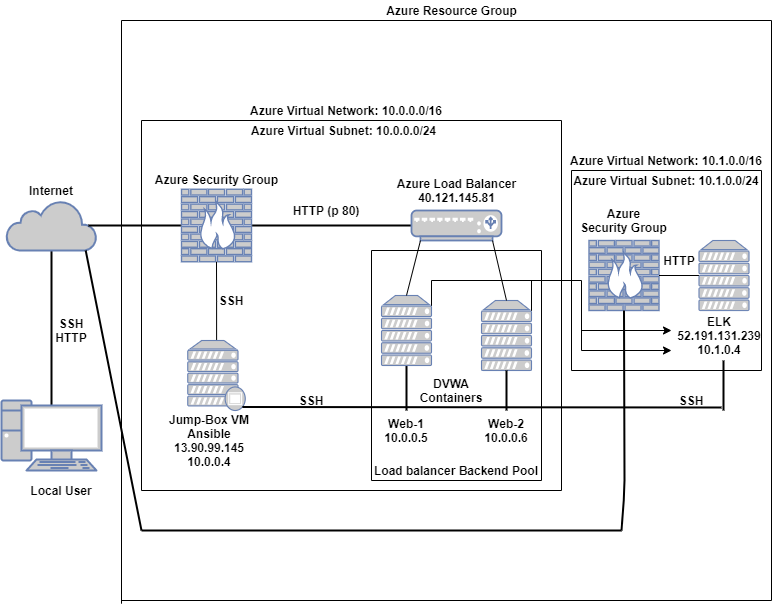

The diagram above was exported from draw.io. Its source (the exported page's mxGraphModel, read from the mxfile embedded in the PNG):
<mxGraphModel dx="1038" dy="582" grid="1" gridSize="10" guides="1" tooltips="1" connect="1" arrows="1" fold="1" page="1" pageScale="1" pageWidth="850" pageHeight="1100" math="0" shadow="0">
  <root>
    <mxCell id="0" />
    <mxCell id="1" parent="0" />
    <mxCell id="BR-gYQFjZOoOKO1rRWGl-3" style="edgeStyle=orthogonalEdgeStyle;rounded=0;orthogonalLoop=1;jettySize=auto;html=1;exitX=0.5;exitY=0.07;exitDx=0;exitDy=0;exitPerimeter=0;entryX=0.5;entryY=1;entryDx=0;entryDy=0;entryPerimeter=0;strokeWidth=2;endArrow=none;endFill=0;" edge="1" parent="1" source="BR-gYQFjZOoOKO1rRWGl-1" target="BR-gYQFjZOoOKO1rRWGl-2">
      <mxGeometry relative="1" as="geometry" />
    </mxCell>
    <mxCell id="BR-gYQFjZOoOKO1rRWGl-1" value="" style="fontColor=#0066CC;verticalAlign=top;verticalLabelPosition=bottom;labelPosition=center;align=center;html=1;outlineConnect=0;fillColor=#CCCCCC;strokeColor=#6881B3;gradientColor=none;gradientDirection=north;strokeWidth=2;shape=mxgraph.networks.pc;" vertex="1" parent="1">
      <mxGeometry x="70" y="430" width="100" height="70" as="geometry" />
    </mxCell>
    <mxCell id="BR-gYQFjZOoOKO1rRWGl-2" value="" style="html=1;outlineConnect=0;fillColor=#CCCCCC;strokeColor=#6881B3;gradientColor=none;gradientDirection=north;strokeWidth=2;shape=mxgraph.networks.cloud;fontColor=#ffffff;" vertex="1" parent="1">
      <mxGeometry x="75" y="230" width="90" height="50" as="geometry" />
    </mxCell>
    <mxCell id="BR-gYQFjZOoOKO1rRWGl-5" style="edgeStyle=orthogonalEdgeStyle;rounded=0;orthogonalLoop=1;jettySize=auto;html=1;entryX=0.91;entryY=0.5;entryDx=0;entryDy=0;entryPerimeter=0;endArrow=none;endFill=0;strokeWidth=2;" edge="1" parent="1" source="BR-gYQFjZOoOKO1rRWGl-4" target="BR-gYQFjZOoOKO1rRWGl-2">
      <mxGeometry relative="1" as="geometry" />
    </mxCell>
    <mxCell id="BR-gYQFjZOoOKO1rRWGl-18" style="edgeStyle=orthogonalEdgeStyle;rounded=0;orthogonalLoop=1;jettySize=auto;html=1;exitX=1;exitY=0.5;exitDx=0;exitDy=0;exitPerimeter=0;endArrow=none;endFill=0;strokeWidth=2;" edge="1" parent="1" source="BR-gYQFjZOoOKO1rRWGl-4" target="BR-gYQFjZOoOKO1rRWGl-8">
      <mxGeometry relative="1" as="geometry" />
    </mxCell>
    <mxCell id="BR-gYQFjZOoOKO1rRWGl-4" value="" style="fontColor=#0066CC;verticalAlign=top;verticalLabelPosition=bottom;labelPosition=center;align=center;html=1;outlineConnect=0;fillColor=#CCCCCC;strokeColor=#6881B3;gradientColor=none;gradientDirection=north;strokeWidth=2;shape=mxgraph.networks.firewall;" vertex="1" parent="1">
      <mxGeometry x="250" y="218.75" width="70" height="72.5" as="geometry" />
    </mxCell>
    <mxCell id="BR-gYQFjZOoOKO1rRWGl-7" style="edgeStyle=orthogonalEdgeStyle;rounded=0;orthogonalLoop=1;jettySize=auto;html=1;endArrow=none;endFill=0;strokeWidth=1;entryX=0.5;entryY=1;entryDx=0;entryDy=0;entryPerimeter=0;" edge="1" parent="1" source="BR-gYQFjZOoOKO1rRWGl-6" target="BR-gYQFjZOoOKO1rRWGl-4">
      <mxGeometry relative="1" as="geometry">
        <mxPoint x="285" y="320" as="targetPoint" />
      </mxGeometry>
    </mxCell>
    <mxCell id="BR-gYQFjZOoOKO1rRWGl-6" value="" style="fontColor=#0066CC;verticalAlign=top;verticalLabelPosition=bottom;labelPosition=center;align=center;html=1;outlineConnect=0;fillColor=#CCCCCC;strokeColor=#6881B3;gradientColor=none;gradientDirection=north;strokeWidth=2;shape=mxgraph.networks.proxy_server;" vertex="1" parent="1">
      <mxGeometry x="256.25" y="370" width="57.5" height="70" as="geometry" />
    </mxCell>
    <mxCell id="BR-gYQFjZOoOKO1rRWGl-8" value="" style="fontColor=#0066CC;verticalAlign=top;verticalLabelPosition=bottom;labelPosition=center;align=center;html=1;outlineConnect=0;fillColor=#CCCCCC;strokeColor=#6881B3;gradientColor=none;gradientDirection=north;strokeWidth=2;shape=mxgraph.networks.load_balancer;" vertex="1" parent="1">
      <mxGeometry x="480" y="240" width="90" height="30" as="geometry" />
    </mxCell>
    <mxCell id="BR-gYQFjZOoOKO1rRWGl-22" style="rounded=0;orthogonalLoop=1;jettySize=auto;html=1;exitX=0.5;exitY=1;exitDx=0;exitDy=0;exitPerimeter=0;endArrow=none;endFill=0;strokeWidth=2;" edge="1" parent="1" source="BR-gYQFjZOoOKO1rRWGl-9">
      <mxGeometry relative="1" as="geometry">
        <mxPoint x="475" y="440" as="targetPoint" />
      </mxGeometry>
    </mxCell>
    <mxCell id="BR-gYQFjZOoOKO1rRWGl-81" style="edgeStyle=none;rounded=0;orthogonalLoop=1;jettySize=auto;html=1;exitX=1;exitY=0.15;exitDx=0;exitDy=0;exitPerimeter=0;endArrow=none;endFill=0;strokeWidth=1;" edge="1" parent="1" source="BR-gYQFjZOoOKO1rRWGl-9">
      <mxGeometry relative="1" as="geometry">
        <mxPoint x="500" y="310" as="targetPoint" />
      </mxGeometry>
    </mxCell>
    <mxCell id="BR-gYQFjZOoOKO1rRWGl-9" value="" style="fontColor=#0066CC;verticalAlign=top;verticalLabelPosition=bottom;labelPosition=center;align=center;html=1;outlineConnect=0;fillColor=#CCCCCC;strokeColor=#6881B3;gradientColor=none;gradientDirection=north;strokeWidth=2;shape=mxgraph.networks.server;" vertex="1" parent="1">
      <mxGeometry x="450" y="325" width="50" height="70" as="geometry" />
    </mxCell>
    <mxCell id="BR-gYQFjZOoOKO1rRWGl-82" style="edgeStyle=none;rounded=0;orthogonalLoop=1;jettySize=auto;html=1;exitX=1;exitY=0.15;exitDx=0;exitDy=0;exitPerimeter=0;endArrow=none;endFill=0;strokeWidth=1;" edge="1" parent="1" source="BR-gYQFjZOoOKO1rRWGl-10">
      <mxGeometry relative="1" as="geometry">
        <mxPoint x="600" y="310" as="targetPoint" />
      </mxGeometry>
    </mxCell>
    <mxCell id="BR-gYQFjZOoOKO1rRWGl-10" value="" style="fontColor=#0066CC;verticalAlign=top;verticalLabelPosition=bottom;labelPosition=center;align=center;html=1;outlineConnect=0;fillColor=#CCCCCC;strokeColor=#6881B3;gradientColor=none;gradientDirection=north;strokeWidth=2;shape=mxgraph.networks.server;" vertex="1" parent="1">
      <mxGeometry x="550" y="330" width="50" height="70" as="geometry" />
    </mxCell>
    <mxCell id="BR-gYQFjZOoOKO1rRWGl-16" value="" style="endArrow=none;html=1;strokeWidth=1;entryX=0.9;entryY=1;entryDx=0;entryDy=0;entryPerimeter=0;exitX=0.5;exitY=0;exitDx=0;exitDy=0;exitPerimeter=0;" edge="1" parent="1" source="BR-gYQFjZOoOKO1rRWGl-10" target="BR-gYQFjZOoOKO1rRWGl-8">
      <mxGeometry width="50" height="50" relative="1" as="geometry">
        <mxPoint x="500" y="320" as="sourcePoint" />
        <mxPoint x="550" y="270" as="targetPoint" />
      </mxGeometry>
    </mxCell>
    <mxCell id="BR-gYQFjZOoOKO1rRWGl-17" value="" style="endArrow=none;html=1;strokeWidth=1;entryX=0.1;entryY=1;entryDx=0;entryDy=0;entryPerimeter=0;exitX=0.5;exitY=0;exitDx=0;exitDy=0;exitPerimeter=0;" edge="1" parent="1" source="BR-gYQFjZOoOKO1rRWGl-9" target="BR-gYQFjZOoOKO1rRWGl-8">
      <mxGeometry width="50" height="50" relative="1" as="geometry">
        <mxPoint x="500" y="320" as="sourcePoint" />
        <mxPoint x="550" y="270" as="targetPoint" />
      </mxGeometry>
    </mxCell>
    <mxCell id="BR-gYQFjZOoOKO1rRWGl-21" value="" style="endArrow=none;html=1;strokeWidth=2;exitX=0.95;exitY=0.95;exitDx=0;exitDy=0;exitPerimeter=0;" edge="1" parent="1" source="BR-gYQFjZOoOKO1rRWGl-6">
      <mxGeometry width="50" height="50" relative="1" as="geometry">
        <mxPoint x="400" y="430" as="sourcePoint" />
        <mxPoint x="790" y="437" as="targetPoint" />
      </mxGeometry>
    </mxCell>
    <mxCell id="BR-gYQFjZOoOKO1rRWGl-28" value="" style="endArrow=none;html=1;strokeWidth=1;" edge="1" parent="1">
      <mxGeometry width="50" height="50" relative="1" as="geometry">
        <mxPoint x="210" y="150" as="sourcePoint" />
        <mxPoint x="210" y="520" as="targetPoint" />
      </mxGeometry>
    </mxCell>
    <mxCell id="BR-gYQFjZOoOKO1rRWGl-29" value="" style="endArrow=none;html=1;strokeWidth=1;" edge="1" parent="1">
      <mxGeometry width="50" height="50" relative="1" as="geometry">
        <mxPoint x="210" y="150" as="sourcePoint" />
        <mxPoint x="630" y="150" as="targetPoint" />
      </mxGeometry>
    </mxCell>
    <mxCell id="BR-gYQFjZOoOKO1rRWGl-31" value="" style="endArrow=none;html=1;strokeWidth=1;" edge="1" parent="1">
      <mxGeometry width="50" height="50" relative="1" as="geometry">
        <mxPoint x="630" y="520" as="sourcePoint" />
        <mxPoint x="630" y="150" as="targetPoint" />
      </mxGeometry>
    </mxCell>
    <mxCell id="BR-gYQFjZOoOKO1rRWGl-32" value="" style="endArrow=none;html=1;strokeWidth=2;exitX=0.5;exitY=1;exitDx=0;exitDy=0;exitPerimeter=0;" edge="1" parent="1" source="BR-gYQFjZOoOKO1rRWGl-10">
      <mxGeometry width="50" height="50" relative="1" as="geometry">
        <mxPoint x="500" y="320" as="sourcePoint" />
        <mxPoint x="575" y="440" as="targetPoint" />
      </mxGeometry>
    </mxCell>
    <mxCell id="BR-gYQFjZOoOKO1rRWGl-33" value="&lt;b&gt;Local User&lt;/b&gt;" style="text;html=1;strokeColor=none;fillColor=none;align=center;verticalAlign=middle;whiteSpace=wrap;rounded=0;" vertex="1" parent="1">
      <mxGeometry x="95" y="510" width="70" height="20" as="geometry" />
    </mxCell>
    <mxCell id="BR-gYQFjZOoOKO1rRWGl-34" value="&lt;b&gt;Internet&lt;/b&gt;" style="text;html=1;strokeColor=none;fillColor=none;align=center;verticalAlign=middle;whiteSpace=wrap;rounded=0;" vertex="1" parent="1">
      <mxGeometry x="100" y="210" width="40" height="20" as="geometry" />
    </mxCell>
    <mxCell id="BR-gYQFjZOoOKO1rRWGl-35" value="&lt;b&gt;SSH&lt;br&gt;HTTP&lt;br&gt;&lt;/b&gt;" style="text;html=1;strokeColor=none;fillColor=none;align=center;verticalAlign=middle;whiteSpace=wrap;rounded=0;" vertex="1" parent="1">
      <mxGeometry x="120" y="350" width="40" height="20" as="geometry" />
    </mxCell>
    <mxCell id="BR-gYQFjZOoOKO1rRWGl-36" value="&lt;b&gt;Azure Security Group&lt;/b&gt;" style="text;html=1;strokeColor=none;fillColor=none;align=center;verticalAlign=middle;whiteSpace=wrap;rounded=0;" vertex="1" parent="1">
      <mxGeometry x="217.5" y="198.75" width="135" height="20" as="geometry" />
    </mxCell>
    <mxCell id="BR-gYQFjZOoOKO1rRWGl-37" value="&lt;b&gt;Azure Load Balancer&lt;br&gt;40.121.145.81&lt;br&gt;&lt;/b&gt;" style="text;html=1;strokeColor=none;fillColor=none;align=center;verticalAlign=middle;whiteSpace=wrap;rounded=0;" vertex="1" parent="1">
      <mxGeometry x="457.5" y="210" width="135" height="20" as="geometry" />
    </mxCell>
    <mxCell id="BR-gYQFjZOoOKO1rRWGl-38" value="&lt;b&gt;Azure Virtual Network: 10.0.0.0/16&lt;/b&gt;" style="text;html=1;strokeColor=none;fillColor=none;align=center;verticalAlign=middle;whiteSpace=wrap;rounded=0;" vertex="1" parent="1">
      <mxGeometry x="310" y="130" width="210" height="20" as="geometry" />
    </mxCell>
    <mxCell id="BR-gYQFjZOoOKO1rRWGl-39" value="&lt;b&gt;Azure Virtual Subnet: 10.0.0.0/24&lt;/b&gt;" style="text;html=1;strokeColor=none;fillColor=none;align=center;verticalAlign=middle;whiteSpace=wrap;rounded=0;" vertex="1" parent="1">
      <mxGeometry x="310" y="150" width="205" height="20" as="geometry" />
    </mxCell>
    <mxCell id="BR-gYQFjZOoOKO1rRWGl-40" value="" style="fontColor=#0066CC;verticalAlign=top;verticalLabelPosition=bottom;labelPosition=center;align=center;html=1;outlineConnect=0;fillColor=#CCCCCC;strokeColor=#6881B3;gradientColor=none;gradientDirection=north;strokeWidth=2;shape=mxgraph.networks.firewall;" vertex="1" parent="1">
      <mxGeometry x="657.5" y="270" width="70" height="70" as="geometry" />
    </mxCell>
    <mxCell id="BR-gYQFjZOoOKO1rRWGl-41" value="" style="endArrow=none;html=1;strokeWidth=1;" edge="1" parent="1">
      <mxGeometry width="50" height="50" relative="1" as="geometry">
        <mxPoint x="210" y="520" as="sourcePoint" />
        <mxPoint x="630" y="520" as="targetPoint" />
      </mxGeometry>
    </mxCell>
    <mxCell id="BR-gYQFjZOoOKO1rRWGl-42" value="&lt;b&gt;DVWA&lt;br&gt;Containers&lt;br&gt;&lt;/b&gt;" style="text;html=1;strokeColor=none;fillColor=none;align=center;verticalAlign=middle;whiteSpace=wrap;rounded=0;" vertex="1" parent="1">
      <mxGeometry x="500" y="410" width="40" height="20" as="geometry" />
    </mxCell>
    <mxCell id="BR-gYQFjZOoOKO1rRWGl-43" value="&lt;b&gt;Web-1&lt;br&gt;10.0.0.5&lt;br&gt;&lt;/b&gt;" style="text;html=1;strokeColor=none;fillColor=none;align=center;verticalAlign=middle;whiteSpace=wrap;rounded=0;" vertex="1" parent="1">
      <mxGeometry x="455" y="450" width="40" height="20" as="geometry" />
    </mxCell>
    <mxCell id="BR-gYQFjZOoOKO1rRWGl-44" value="&lt;b&gt;Web-2&lt;br&gt;10.0.0.6&lt;/b&gt;" style="text;html=1;strokeColor=none;fillColor=none;align=center;verticalAlign=middle;whiteSpace=wrap;rounded=0;" vertex="1" parent="1">
      <mxGeometry x="555" y="450" width="40" height="20" as="geometry" />
    </mxCell>
    <mxCell id="BR-gYQFjZOoOKO1rRWGl-45" value="" style="endArrow=none;html=1;strokeWidth=1;" edge="1" parent="1">
      <mxGeometry width="50" height="50" relative="1" as="geometry">
        <mxPoint x="440" y="280" as="sourcePoint" />
        <mxPoint x="610" y="280" as="targetPoint" />
      </mxGeometry>
    </mxCell>
    <mxCell id="BR-gYQFjZOoOKO1rRWGl-47" value="" style="endArrow=none;html=1;strokeWidth=1;" edge="1" parent="1">
      <mxGeometry width="50" height="50" relative="1" as="geometry">
        <mxPoint x="440" y="280" as="sourcePoint" />
        <mxPoint x="440" y="510" as="targetPoint" />
      </mxGeometry>
    </mxCell>
    <mxCell id="BR-gYQFjZOoOKO1rRWGl-48" value="" style="endArrow=none;html=1;strokeWidth=1;" edge="1" parent="1">
      <mxGeometry width="50" height="50" relative="1" as="geometry">
        <mxPoint x="440" y="510" as="sourcePoint" />
        <mxPoint x="610" y="510" as="targetPoint" />
      </mxGeometry>
    </mxCell>
    <mxCell id="BR-gYQFjZOoOKO1rRWGl-49" value="" style="endArrow=none;html=1;strokeWidth=1;" edge="1" parent="1">
      <mxGeometry width="50" height="50" relative="1" as="geometry">
        <mxPoint x="610" y="510" as="sourcePoint" />
        <mxPoint x="610" y="280" as="targetPoint" />
      </mxGeometry>
    </mxCell>
    <mxCell id="BR-gYQFjZOoOKO1rRWGl-50" value="&lt;b&gt;Load balancer Backend Pool&lt;/b&gt;" style="text;html=1;strokeColor=none;fillColor=none;align=center;verticalAlign=middle;whiteSpace=wrap;rounded=0;" vertex="1" parent="1">
      <mxGeometry x="435" y="490" width="180" height="20" as="geometry" />
    </mxCell>
    <mxCell id="BR-gYQFjZOoOKO1rRWGl-51" value="&lt;b&gt;Jump-Box VM&lt;br&gt;Ansible&lt;br&gt;13.90.99.145&lt;br&gt;10.0.0.4&lt;br&gt;&lt;/b&gt;" style="text;html=1;strokeColor=none;fillColor=none;align=center;verticalAlign=middle;whiteSpace=wrap;rounded=0;" vertex="1" parent="1">
      <mxGeometry x="236.25" y="460" width="83.75" height="20" as="geometry" />
    </mxCell>
    <mxCell id="BR-gYQFjZOoOKO1rRWGl-53" style="edgeStyle=none;rounded=0;orthogonalLoop=1;jettySize=auto;html=1;entryX=1;entryY=0.5;entryDx=0;entryDy=0;entryPerimeter=0;endArrow=none;endFill=0;strokeWidth=1;" edge="1" parent="1" source="BR-gYQFjZOoOKO1rRWGl-52" target="BR-gYQFjZOoOKO1rRWGl-40">
      <mxGeometry relative="1" as="geometry" />
    </mxCell>
    <mxCell id="BR-gYQFjZOoOKO1rRWGl-52" value="" style="fontColor=#0066CC;verticalAlign=top;verticalLabelPosition=bottom;labelPosition=center;align=center;html=1;outlineConnect=0;fillColor=#CCCCCC;strokeColor=#6881B3;gradientColor=none;gradientDirection=north;strokeWidth=2;shape=mxgraph.networks.server;" vertex="1" parent="1">
      <mxGeometry x="767.5" y="270" width="50" height="70" as="geometry" />
    </mxCell>
    <mxCell id="BR-gYQFjZOoOKO1rRWGl-54" value="&lt;b&gt;HTTP&lt;/b&gt;" style="text;html=1;strokeColor=none;fillColor=none;align=center;verticalAlign=middle;whiteSpace=wrap;rounded=0;" vertex="1" parent="1">
      <mxGeometry x="727.5" y="280" width="40" height="20" as="geometry" />
    </mxCell>
    <mxCell id="BR-gYQFjZOoOKO1rRWGl-55" value="&lt;b&gt;Azure&lt;br&gt;Security Group&lt;br&gt;&lt;/b&gt;" style="text;html=1;strokeColor=none;fillColor=none;align=center;verticalAlign=middle;whiteSpace=wrap;rounded=0;" vertex="1" parent="1">
      <mxGeometry x="645" y="240" width="95" height="20" as="geometry" />
    </mxCell>
    <mxCell id="BR-gYQFjZOoOKO1rRWGl-56" value="&lt;b&gt;ELK&lt;br&gt;52.191.131.239&lt;br&gt;10.1.0.4&lt;br&gt;&lt;/b&gt;" style="text;html=1;strokeColor=none;fillColor=none;align=center;verticalAlign=middle;whiteSpace=wrap;rounded=0;" vertex="1" parent="1">
      <mxGeometry x="767.5" y="355" width="40" height="20" as="geometry" />
    </mxCell>
    <mxCell id="BR-gYQFjZOoOKO1rRWGl-57" value="" style="endArrow=none;html=1;strokeWidth=2;" edge="1" parent="1">
      <mxGeometry width="50" height="50" relative="1" as="geometry">
        <mxPoint x="792" y="390" as="sourcePoint" />
        <mxPoint x="792" y="440" as="targetPoint" />
      </mxGeometry>
    </mxCell>
    <mxCell id="BR-gYQFjZOoOKO1rRWGl-58" value="" style="endArrow=none;html=1;strokeWidth=1;" edge="1" parent="1">
      <mxGeometry width="50" height="50" relative="1" as="geometry">
        <mxPoint x="640" y="400" as="sourcePoint" />
        <mxPoint x="640" y="200" as="targetPoint" />
      </mxGeometry>
    </mxCell>
    <mxCell id="BR-gYQFjZOoOKO1rRWGl-59" style="edgeStyle=none;rounded=0;orthogonalLoop=1;jettySize=auto;html=1;exitX=0.5;exitY=1;exitDx=0;exitDy=0;endArrow=none;endFill=0;strokeWidth=1;" edge="1" parent="1" source="BR-gYQFjZOoOKO1rRWGl-56" target="BR-gYQFjZOoOKO1rRWGl-56">
      <mxGeometry relative="1" as="geometry" />
    </mxCell>
    <mxCell id="BR-gYQFjZOoOKO1rRWGl-60" value="" style="endArrow=none;html=1;strokeWidth=1;" edge="1" parent="1">
      <mxGeometry width="50" height="50" relative="1" as="geometry">
        <mxPoint x="640" y="400" as="sourcePoint" />
        <mxPoint x="830" y="400" as="targetPoint" />
      </mxGeometry>
    </mxCell>
    <mxCell id="BR-gYQFjZOoOKO1rRWGl-62" value="" style="endArrow=none;html=1;strokeWidth=1;" edge="1" parent="1">
      <mxGeometry width="50" height="50" relative="1" as="geometry">
        <mxPoint x="830" y="400" as="sourcePoint" />
        <mxPoint x="830" y="200" as="targetPoint" />
      </mxGeometry>
    </mxCell>
    <mxCell id="BR-gYQFjZOoOKO1rRWGl-63" value="" style="endArrow=none;html=1;strokeWidth=1;" edge="1" parent="1">
      <mxGeometry width="50" height="50" relative="1" as="geometry">
        <mxPoint x="640" y="200" as="sourcePoint" />
        <mxPoint x="830" y="200" as="targetPoint" />
      </mxGeometry>
    </mxCell>
    <mxCell id="BR-gYQFjZOoOKO1rRWGl-64" value="&lt;b&gt;Azure Virtual Subnet: 10.1.0.0/24&lt;/b&gt;" style="text;html=1;strokeColor=none;fillColor=none;align=center;verticalAlign=middle;whiteSpace=wrap;rounded=0;" vertex="1" parent="1">
      <mxGeometry x="630" y="200" width="210" height="20" as="geometry" />
    </mxCell>
    <mxCell id="BR-gYQFjZOoOKO1rRWGl-65" value="&lt;b&gt;Azure Virtual Network: 10.1.0.0/16&lt;/b&gt;" style="text;html=1;strokeColor=none;fillColor=none;align=center;verticalAlign=middle;whiteSpace=wrap;rounded=0;" vertex="1" parent="1">
      <mxGeometry x="635" y="180" width="200" height="20" as="geometry" />
    </mxCell>
    <mxCell id="BR-gYQFjZOoOKO1rRWGl-66" value="" style="endArrow=none;html=1;strokeWidth=1;" edge="1" parent="1">
      <mxGeometry width="50" height="50" relative="1" as="geometry">
        <mxPoint x="190" y="50" as="sourcePoint" />
        <mxPoint x="190" y="633.2000122070312" as="targetPoint" />
      </mxGeometry>
    </mxCell>
    <mxCell id="BR-gYQFjZOoOKO1rRWGl-67" value="" style="endArrow=none;html=1;strokeWidth=1;" edge="1" parent="1">
      <mxGeometry width="50" height="50" relative="1" as="geometry">
        <mxPoint x="190" y="630" as="sourcePoint" />
        <mxPoint x="840" y="630" as="targetPoint" />
      </mxGeometry>
    </mxCell>
    <mxCell id="BR-gYQFjZOoOKO1rRWGl-68" value="" style="endArrow=none;html=1;strokeWidth=1;" edge="1" parent="1">
      <mxGeometry width="50" height="50" relative="1" as="geometry">
        <mxPoint x="840" y="630" as="sourcePoint" />
        <mxPoint x="840" y="50" as="targetPoint" />
      </mxGeometry>
    </mxCell>
    <mxCell id="BR-gYQFjZOoOKO1rRWGl-69" value="" style="endArrow=none;html=1;strokeWidth=1;" edge="1" parent="1">
      <mxGeometry width="50" height="50" relative="1" as="geometry">
        <mxPoint x="190" y="50" as="sourcePoint" />
        <mxPoint x="840" y="50" as="targetPoint" />
      </mxGeometry>
    </mxCell>
    <mxCell id="BR-gYQFjZOoOKO1rRWGl-70" value="&lt;b&gt;Azure Resource Group&lt;/b&gt;" style="text;html=1;strokeColor=none;fillColor=none;align=center;verticalAlign=middle;whiteSpace=wrap;rounded=0;" vertex="1" parent="1">
      <mxGeometry x="437.5" y="30" width="165" height="20" as="geometry" />
    </mxCell>
    <mxCell id="BR-gYQFjZOoOKO1rRWGl-72" value="&lt;b&gt;SSH&lt;/b&gt;" style="text;html=1;strokeColor=none;fillColor=none;align=center;verticalAlign=middle;whiteSpace=wrap;rounded=0;" vertex="1" parent="1">
      <mxGeometry x="360" y="420" width="40" height="20" as="geometry" />
    </mxCell>
    <mxCell id="BR-gYQFjZOoOKO1rRWGl-73" value="&lt;b&gt;SSH&lt;/b&gt;" style="text;html=1;strokeColor=none;fillColor=none;align=center;verticalAlign=middle;whiteSpace=wrap;rounded=0;" vertex="1" parent="1">
      <mxGeometry x="280" y="320" width="40" height="20" as="geometry" />
    </mxCell>
    <mxCell id="BR-gYQFjZOoOKO1rRWGl-74" value="&lt;b&gt;HTTP (p 80)&lt;/b&gt;" style="text;html=1;strokeColor=none;fillColor=none;align=center;verticalAlign=middle;whiteSpace=wrap;rounded=0;" vertex="1" parent="1">
      <mxGeometry x="360" y="230" width="70" height="20" as="geometry" />
    </mxCell>
    <mxCell id="BR-gYQFjZOoOKO1rRWGl-75" value="&lt;b&gt;SSH&lt;/b&gt;" style="text;html=1;strokeColor=none;fillColor=none;align=center;verticalAlign=middle;whiteSpace=wrap;rounded=0;" vertex="1" parent="1">
      <mxGeometry x="740" y="420" width="40" height="20" as="geometry" />
    </mxCell>
    <mxCell id="BR-gYQFjZOoOKO1rRWGl-76" value="" style="endArrow=none;html=1;strokeWidth=2;exitX=0.88;exitY=1;exitDx=0;exitDy=0;exitPerimeter=0;" edge="1" parent="1" source="BR-gYQFjZOoOKO1rRWGl-2">
      <mxGeometry width="50" height="50" relative="1" as="geometry">
        <mxPoint x="510" y="490" as="sourcePoint" />
        <mxPoint x="210" y="560" as="targetPoint" />
      </mxGeometry>
    </mxCell>
    <mxCell id="BR-gYQFjZOoOKO1rRWGl-77" value="" style="endArrow=none;html=1;strokeWidth=2;" edge="1" parent="1">
      <mxGeometry width="50" height="50" relative="1" as="geometry">
        <mxPoint x="210" y="560" as="sourcePoint" />
        <mxPoint x="690" y="560" as="targetPoint" />
      </mxGeometry>
    </mxCell>
    <mxCell id="BR-gYQFjZOoOKO1rRWGl-78" value="" style="endArrow=none;html=1;strokeWidth=2;entryX=0.5;entryY=1;entryDx=0;entryDy=0;entryPerimeter=0;" edge="1" parent="1" target="BR-gYQFjZOoOKO1rRWGl-40">
      <mxGeometry width="50" height="50" relative="1" as="geometry">
        <mxPoint x="690" y="560" as="sourcePoint" />
        <mxPoint x="690" y="360" as="targetPoint" />
        <Array as="points">
          <mxPoint x="693" y="520" />
        </Array>
      </mxGeometry>
    </mxCell>
    <mxCell id="BR-gYQFjZOoOKO1rRWGl-83" value="" style="endArrow=none;html=1;strokeWidth=1;" edge="1" parent="1">
      <mxGeometry width="50" height="50" relative="1" as="geometry">
        <mxPoint x="500" y="310" as="sourcePoint" />
        <mxPoint x="650" y="310" as="targetPoint" />
      </mxGeometry>
    </mxCell>
    <mxCell id="BR-gYQFjZOoOKO1rRWGl-84" value="" style="endArrow=none;html=1;strokeWidth=1;startArrow=none;startFill=0;" edge="1" parent="1">
      <mxGeometry width="50" height="50" relative="1" as="geometry">
        <mxPoint x="650" y="380" as="sourcePoint" />
        <mxPoint x="650" y="310" as="targetPoint" />
      </mxGeometry>
    </mxCell>
    <mxCell id="BR-gYQFjZOoOKO1rRWGl-85" value="" style="endArrow=none;html=1;strokeWidth=1;startArrow=classic;startFill=1;" edge="1" parent="1">
      <mxGeometry width="50" height="50" relative="1" as="geometry">
        <mxPoint x="740" y="380" as="sourcePoint" />
        <mxPoint x="650" y="380" as="targetPoint" />
      </mxGeometry>
    </mxCell>
    <mxCell id="BR-gYQFjZOoOKO1rRWGl-86" value="" style="endArrow=none;html=1;strokeWidth=1;startArrow=classic;startFill=1;" edge="1" parent="1">
      <mxGeometry width="50" height="50" relative="1" as="geometry">
        <mxPoint x="740" y="360" as="sourcePoint" />
        <mxPoint x="650" y="360" as="targetPoint" />
      </mxGeometry>
    </mxCell>
  </root>
</mxGraphModel>